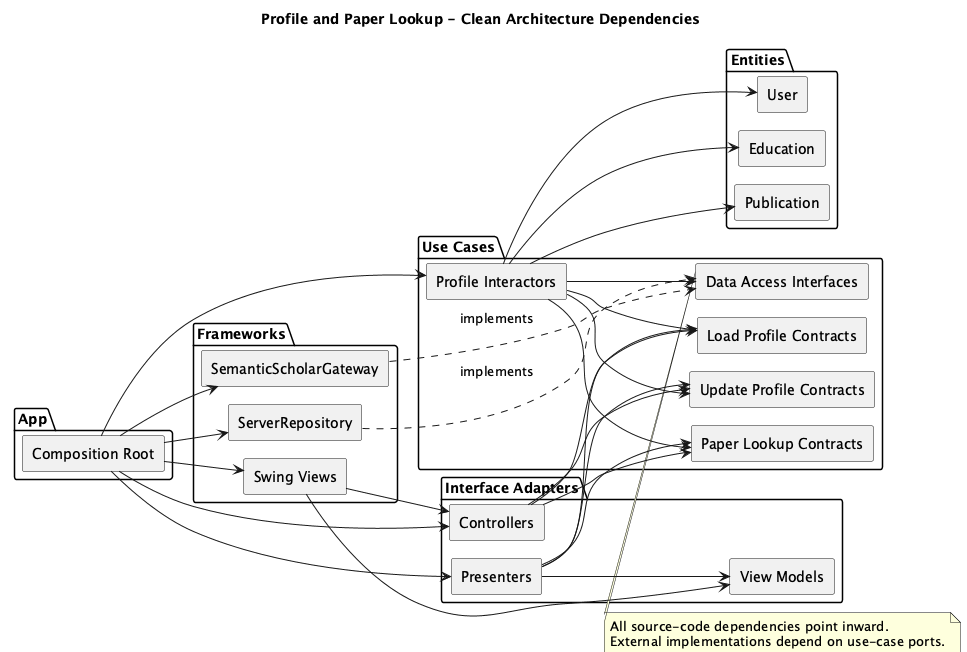

The diagram above was rendered by PlantUML. Its source (embedded in the PNG):
@startuml
!pragma layout smetana
title Profile and Paper Lookup - Clean Architecture Dependencies
skinparam shadowing false
skinparam componentStyle rectangle
left to right direction

package "Entities" {
  [User]
  [Education]
  [Publication]
}

package "Use Cases" {
  [Load Profile Contracts]
  [Update Profile Contracts]
  [Paper Lookup Contracts]
  [Profile Interactors]
  [Data Access Interfaces]
}

package "Interface Adapters" {
  [Controllers]
  [Presenters]
  [View Models]
}

package "Frameworks" {
  [Swing Views]
  [ServerRepository]
  [SemanticScholarGateway]
}

package "App" {
  [Composition Root]
}

[Profile Interactors] --> [User]
[Profile Interactors] --> [Education]
[Profile Interactors] --> [Publication]
[Profile Interactors] --> [Load Profile Contracts]
[Profile Interactors] --> [Update Profile Contracts]
[Profile Interactors] --> [Paper Lookup Contracts]
[Profile Interactors] --> [Data Access Interfaces]
[Controllers] --> [Load Profile Contracts]
[Controllers] --> [Update Profile Contracts]
[Controllers] --> [Paper Lookup Contracts]
[Presenters] --> [Load Profile Contracts]
[Presenters] --> [Update Profile Contracts]
[Presenters] --> [Paper Lookup Contracts]
[Presenters] --> [View Models]
[Swing Views] --> [Controllers]
[Swing Views] --> [View Models]
[ServerRepository] ..> [Data Access Interfaces] : implements
[SemanticScholarGateway] ..> [Data Access Interfaces] : implements
[Composition Root] --> [Swing Views]
[Composition Root] --> [Controllers]
[Composition Root] --> [Presenters]
[Composition Root] --> [Profile Interactors]
[Composition Root] --> [ServerRepository]
[Composition Root] --> [SemanticScholarGateway]

note bottom of [Data Access Interfaces]
All source-code dependencies point inward.
External implementations depend on use-case ports.
end note
@enduml